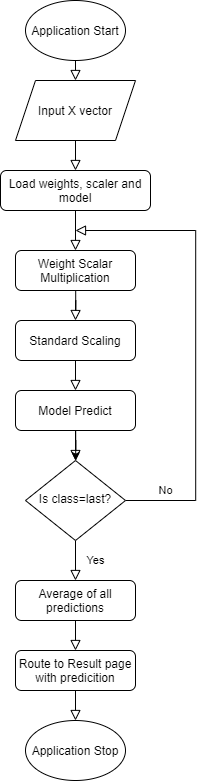

The diagram above was exported from draw.io. Its source (the exported page's mxGraphModel, read from the mxfile embedded in the PNG):
<mxGraphModel dx="4152" dy="2188" grid="1" gridSize="10" guides="1" tooltips="1" connect="1" arrows="1" fold="1" page="1" pageScale="1" pageWidth="827" pageHeight="1169" math="0" shadow="0">
  <root>
    <mxCell id="WIyWlLk6GJQsqaUBKTNV-0" />
    <mxCell id="WIyWlLk6GJQsqaUBKTNV-1" parent="WIyWlLk6GJQsqaUBKTNV-0" />
    <mxCell id="WIyWlLk6GJQsqaUBKTNV-2" value="" style="rounded=0;html=1;jettySize=auto;orthogonalLoop=1;fontSize=11;endArrow=block;endFill=0;endSize=8;strokeWidth=1;shadow=0;labelBackgroundColor=none;edgeStyle=orthogonalEdgeStyle;entryX=0.5;entryY=0;entryDx=0;entryDy=0;" parent="WIyWlLk6GJQsqaUBKTNV-1" source="WIyWlLk6GJQsqaUBKTNV-3" target="r7zDOJDw0UQCUV7-Kzgz-4" edge="1">
      <mxGeometry relative="1" as="geometry" />
    </mxCell>
    <mxCell id="WIyWlLk6GJQsqaUBKTNV-3" value="Weight Scalar Multiplication" style="rounded=1;whiteSpace=wrap;html=1;fontSize=12;glass=0;strokeWidth=1;shadow=0;" parent="WIyWlLk6GJQsqaUBKTNV-1" vertex="1">
      <mxGeometry x="355" y="260" width="120" height="40" as="geometry" />
    </mxCell>
    <mxCell id="WIyWlLk6GJQsqaUBKTNV-4" value="Yes" style="rounded=0;html=1;jettySize=auto;orthogonalLoop=1;fontSize=11;endArrow=block;endFill=0;endSize=8;strokeWidth=1;shadow=0;labelBackgroundColor=none;edgeStyle=orthogonalEdgeStyle;entryX=0.5;entryY=0;entryDx=0;entryDy=0;" parent="WIyWlLk6GJQsqaUBKTNV-1" source="WIyWlLk6GJQsqaUBKTNV-6" target="WIyWlLk6GJQsqaUBKTNV-7" edge="1">
      <mxGeometry y="20" relative="1" as="geometry">
        <mxPoint as="offset" />
        <mxPoint x="415" y="580" as="targetPoint" />
      </mxGeometry>
    </mxCell>
    <mxCell id="WIyWlLk6GJQsqaUBKTNV-5" value="No" style="edgeStyle=orthogonalEdgeStyle;rounded=0;html=1;jettySize=auto;orthogonalLoop=1;fontSize=11;endArrow=block;endFill=0;endSize=8;strokeWidth=1;shadow=0;labelBackgroundColor=none;" parent="WIyWlLk6GJQsqaUBKTNV-1" source="WIyWlLk6GJQsqaUBKTNV-6" edge="1">
      <mxGeometry x="-0.8261" y="10" relative="1" as="geometry">
        <mxPoint as="offset" />
        <mxPoint x="415" y="240" as="targetPoint" />
        <Array as="points">
          <mxPoint x="535" y="510" />
          <mxPoint x="535" y="240" />
        </Array>
      </mxGeometry>
    </mxCell>
    <mxCell id="WIyWlLk6GJQsqaUBKTNV-6" value="Is class=last?" style="rhombus;whiteSpace=wrap;html=1;shadow=0;fontFamily=Helvetica;fontSize=12;align=center;strokeWidth=1;spacing=6;spacingTop=-4;" parent="WIyWlLk6GJQsqaUBKTNV-1" vertex="1">
      <mxGeometry x="365" y="470" width="100" height="80" as="geometry" />
    </mxCell>
    <mxCell id="WIyWlLk6GJQsqaUBKTNV-7" value="Average of all predictions" style="rounded=1;whiteSpace=wrap;html=1;fontSize=12;glass=0;strokeWidth=1;shadow=0;" parent="WIyWlLk6GJQsqaUBKTNV-1" vertex="1">
      <mxGeometry x="355" y="590" width="120" height="40" as="geometry" />
    </mxCell>
    <mxCell id="r7zDOJDw0UQCUV7-Kzgz-0" value="Input X vector" style="shape=parallelogram;perimeter=parallelogramPerimeter;whiteSpace=wrap;html=1;fixedSize=1;" vertex="1" parent="WIyWlLk6GJQsqaUBKTNV-1">
      <mxGeometry x="355" y="90" width="120" height="60" as="geometry" />
    </mxCell>
    <mxCell id="r7zDOJDw0UQCUV7-Kzgz-1" value="" style="rounded=0;html=1;jettySize=auto;orthogonalLoop=1;fontSize=11;endArrow=block;endFill=0;endSize=8;strokeWidth=1;shadow=0;labelBackgroundColor=none;edgeStyle=orthogonalEdgeStyle;exitX=0.5;exitY=1;exitDx=0;exitDy=0;entryX=0.5;entryY=0;entryDx=0;entryDy=0;" edge="1" parent="WIyWlLk6GJQsqaUBKTNV-1" source="r7zDOJDw0UQCUV7-Kzgz-0" target="r7zDOJDw0UQCUV7-Kzgz-3">
      <mxGeometry relative="1" as="geometry">
        <mxPoint x="425" y="340" as="sourcePoint" />
        <mxPoint x="775" y="200" as="targetPoint" />
      </mxGeometry>
    </mxCell>
    <mxCell id="r7zDOJDw0UQCUV7-Kzgz-3" value="Load weights, scaler and model" style="rounded=1;whiteSpace=wrap;html=1;fontSize=12;glass=0;strokeWidth=1;shadow=0;" vertex="1" parent="WIyWlLk6GJQsqaUBKTNV-1">
      <mxGeometry x="340" y="180" width="150" height="40" as="geometry" />
    </mxCell>
    <mxCell id="r7zDOJDw0UQCUV7-Kzgz-4" value="Standard Scaling" style="rounded=1;whiteSpace=wrap;html=1;fontSize=12;glass=0;strokeWidth=1;shadow=0;" vertex="1" parent="WIyWlLk6GJQsqaUBKTNV-1">
      <mxGeometry x="355" y="330" width="120" height="40" as="geometry" />
    </mxCell>
    <mxCell id="r7zDOJDw0UQCUV7-Kzgz-13" value="" style="edgeStyle=orthogonalEdgeStyle;rounded=0;orthogonalLoop=1;jettySize=auto;html=1;" edge="1" parent="WIyWlLk6GJQsqaUBKTNV-1" source="r7zDOJDw0UQCUV7-Kzgz-5" target="WIyWlLk6GJQsqaUBKTNV-6">
      <mxGeometry relative="1" as="geometry" />
    </mxCell>
    <mxCell id="r7zDOJDw0UQCUV7-Kzgz-5" value="Model Predict" style="rounded=1;whiteSpace=wrap;html=1;fontSize=12;glass=0;strokeWidth=1;shadow=0;" vertex="1" parent="WIyWlLk6GJQsqaUBKTNV-1">
      <mxGeometry x="355" y="400" width="120" height="40" as="geometry" />
    </mxCell>
    <mxCell id="r7zDOJDw0UQCUV7-Kzgz-6" value="" style="rounded=0;html=1;jettySize=auto;orthogonalLoop=1;fontSize=11;endArrow=block;endFill=0;endSize=8;strokeWidth=1;shadow=0;labelBackgroundColor=none;edgeStyle=orthogonalEdgeStyle;exitX=0.5;exitY=1;exitDx=0;exitDy=0;entryX=0.5;entryY=0;entryDx=0;entryDy=0;" edge="1" parent="WIyWlLk6GJQsqaUBKTNV-1" source="r7zDOJDw0UQCUV7-Kzgz-3" target="WIyWlLk6GJQsqaUBKTNV-3">
      <mxGeometry relative="1" as="geometry">
        <mxPoint x="425" y="150" as="sourcePoint" />
        <mxPoint x="425" y="190" as="targetPoint" />
      </mxGeometry>
    </mxCell>
    <mxCell id="r7zDOJDw0UQCUV7-Kzgz-7" value="" style="rounded=0;html=1;jettySize=auto;orthogonalLoop=1;fontSize=11;endArrow=block;endFill=0;endSize=8;strokeWidth=1;shadow=0;labelBackgroundColor=none;edgeStyle=orthogonalEdgeStyle;exitX=0.5;exitY=1;exitDx=0;exitDy=0;" edge="1" parent="WIyWlLk6GJQsqaUBKTNV-1" source="r7zDOJDw0UQCUV7-Kzgz-4">
      <mxGeometry relative="1" as="geometry">
        <mxPoint x="425" y="310" as="sourcePoint" />
        <mxPoint x="415" y="400" as="targetPoint" />
      </mxGeometry>
    </mxCell>
    <mxCell id="r7zDOJDw0UQCUV7-Kzgz-8" value="" style="rounded=0;html=1;jettySize=auto;orthogonalLoop=1;fontSize=11;endArrow=block;endFill=0;endSize=8;strokeWidth=1;shadow=0;labelBackgroundColor=none;edgeStyle=orthogonalEdgeStyle;entryX=0.5;entryY=0;entryDx=0;entryDy=0;exitX=0.5;exitY=1;exitDx=0;exitDy=0;" edge="1" parent="WIyWlLk6GJQsqaUBKTNV-1" source="r7zDOJDw0UQCUV7-Kzgz-5" target="WIyWlLk6GJQsqaUBKTNV-6">
      <mxGeometry relative="1" as="geometry">
        <mxPoint x="435" y="320" as="sourcePoint" />
        <mxPoint x="435" y="350" as="targetPoint" />
      </mxGeometry>
    </mxCell>
    <mxCell id="r7zDOJDw0UQCUV7-Kzgz-9" value="Application Start" style="ellipse;whiteSpace=wrap;html=1;" vertex="1" parent="WIyWlLk6GJQsqaUBKTNV-1">
      <mxGeometry x="365" y="10" width="100" height="60" as="geometry" />
    </mxCell>
    <mxCell id="r7zDOJDw0UQCUV7-Kzgz-10" value="" style="rounded=0;html=1;jettySize=auto;orthogonalLoop=1;fontSize=11;endArrow=block;endFill=0;endSize=8;strokeWidth=1;shadow=0;labelBackgroundColor=none;edgeStyle=orthogonalEdgeStyle;exitX=0.5;exitY=1;exitDx=0;exitDy=0;" edge="1" parent="WIyWlLk6GJQsqaUBKTNV-1" source="r7zDOJDw0UQCUV7-Kzgz-9">
      <mxGeometry relative="1" as="geometry">
        <mxPoint x="425" y="160" as="sourcePoint" />
        <mxPoint x="415" y="90" as="targetPoint" />
      </mxGeometry>
    </mxCell>
    <mxCell id="r7zDOJDw0UQCUV7-Kzgz-11" value="Route to Result page with predicition" style="rounded=1;whiteSpace=wrap;html=1;fontSize=12;glass=0;strokeWidth=1;shadow=0;" vertex="1" parent="WIyWlLk6GJQsqaUBKTNV-1">
      <mxGeometry x="355" y="660" width="120" height="40" as="geometry" />
    </mxCell>
    <mxCell id="r7zDOJDw0UQCUV7-Kzgz-14" value="" style="rounded=0;html=1;jettySize=auto;orthogonalLoop=1;fontSize=11;endArrow=block;endFill=0;endSize=8;strokeWidth=1;shadow=0;labelBackgroundColor=none;edgeStyle=orthogonalEdgeStyle;entryX=0.5;entryY=0;entryDx=0;entryDy=0;" edge="1" parent="WIyWlLk6GJQsqaUBKTNV-1" target="r7zDOJDw0UQCUV7-Kzgz-11">
      <mxGeometry relative="1" as="geometry">
        <mxPoint x="415" y="630" as="sourcePoint" />
        <mxPoint x="425" y="480" as="targetPoint" />
      </mxGeometry>
    </mxCell>
    <mxCell id="r7zDOJDw0UQCUV7-Kzgz-15" value="Application Stop" style="ellipse;whiteSpace=wrap;html=1;" vertex="1" parent="WIyWlLk6GJQsqaUBKTNV-1">
      <mxGeometry x="365" y="730" width="100" height="60" as="geometry" />
    </mxCell>
    <mxCell id="r7zDOJDw0UQCUV7-Kzgz-16" value="" style="rounded=0;html=1;jettySize=auto;orthogonalLoop=1;fontSize=11;endArrow=block;endFill=0;endSize=8;strokeWidth=1;shadow=0;labelBackgroundColor=none;edgeStyle=orthogonalEdgeStyle;entryX=0.5;entryY=0;entryDx=0;entryDy=0;exitX=0.5;exitY=1;exitDx=0;exitDy=0;" edge="1" parent="WIyWlLk6GJQsqaUBKTNV-1" source="r7zDOJDw0UQCUV7-Kzgz-11" target="r7zDOJDw0UQCUV7-Kzgz-15">
      <mxGeometry relative="1" as="geometry">
        <mxPoint x="425" y="639.9999999999998" as="sourcePoint" />
        <mxPoint x="425" y="669.9999999999998" as="targetPoint" />
      </mxGeometry>
    </mxCell>
  </root>
</mxGraphModel>